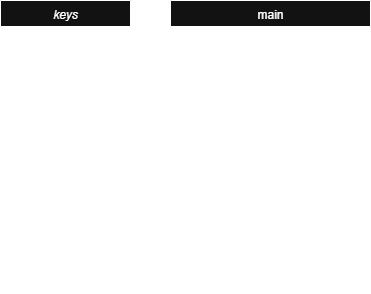

The diagram above was exported from draw.io. Its source (the exported page's mxGraphModel, read from the mxfile embedded in the PNG):
<mxGraphModel dx="412" dy="548" grid="1" gridSize="10" guides="1" tooltips="1" connect="1" arrows="1" fold="1" page="1" pageScale="1" pageWidth="827" pageHeight="1169" math="0" shadow="0">
  <root>
    <mxCell id="WIyWlLk6GJQsqaUBKTNV-0" />
    <mxCell id="WIyWlLk6GJQsqaUBKTNV-1" parent="WIyWlLk6GJQsqaUBKTNV-0" />
    <mxCell id="zkfFHV4jXpPFQw0GAbJ--0" value="keys" style="swimlane;fontStyle=2;align=center;verticalAlign=top;childLayout=stackLayout;horizontal=1;startSize=26;horizontalStack=0;resizeParent=1;resizeLast=0;collapsible=1;marginBottom=0;rounded=0;shadow=0;strokeWidth=1;" parent="WIyWlLk6GJQsqaUBKTNV-1" vertex="1">
      <mxGeometry x="150" y="120" width="130" height="80" as="geometry">
        <mxRectangle x="230" y="140" width="160" height="26" as="alternateBounds" />
      </mxGeometry>
    </mxCell>
    <mxCell id="zkfFHV4jXpPFQw0GAbJ--1" value="SSID: String" style="text;align=left;verticalAlign=top;spacingLeft=4;spacingRight=4;overflow=hidden;rotatable=0;points=[[0,0.5],[1,0.5]];portConstraint=eastwest;" parent="zkfFHV4jXpPFQw0GAbJ--0" vertex="1">
      <mxGeometry y="26" width="130" height="26" as="geometry" />
    </mxCell>
    <mxCell id="zkfFHV4jXpPFQw0GAbJ--2" value="PSWD: String" style="text;align=left;verticalAlign=top;spacingLeft=4;spacingRight=4;overflow=hidden;rotatable=0;points=[[0,0.5],[1,0.5]];portConstraint=eastwest;rounded=0;shadow=0;html=0;" parent="zkfFHV4jXpPFQw0GAbJ--0" vertex="1">
      <mxGeometry y="52" width="130" height="26" as="geometry" />
    </mxCell>
    <mxCell id="zkfFHV4jXpPFQw0GAbJ--6" value="main" style="swimlane;fontStyle=0;align=center;verticalAlign=top;childLayout=stackLayout;horizontal=1;startSize=26;horizontalStack=0;resizeParent=1;resizeLast=0;collapsible=1;marginBottom=0;rounded=0;shadow=0;strokeWidth=1;" parent="WIyWlLk6GJQsqaUBKTNV-1" vertex="1">
      <mxGeometry x="320" y="120" width="200" height="290" as="geometry">
        <mxRectangle x="130" y="380" width="160" height="26" as="alternateBounds" />
      </mxGeometry>
    </mxCell>
    <mxCell id="zkfFHV4jXpPFQw0GAbJ--7" value="dht11_temp: int&#10;dht11_humidity: int&#10;mcp_temp: int&#10;board_temp: int&#10;light_level: int" style="text;align=left;verticalAlign=top;spacingLeft=4;spacingRight=4;overflow=hidden;rotatable=0;points=[[0,0.5],[1,0.5]];portConstraint=eastwest;" parent="zkfFHV4jXpPFQw0GAbJ--6" vertex="1">
      <mxGeometry y="26" width="200" height="74" as="geometry" />
    </mxCell>
    <mxCell id="ilhe-kzCvriwK_jQpC1U-2" value="send_led: Pin&#10;board_led: Pin&#10;dht_sensor: DHT11(Pin)&#10;mcp_sensor: ADC(Pin)&#10;board_temp_sensor: ADC&#10;photo_res: ADC(Pin)" style="text;align=left;verticalAlign=top;spacingLeft=4;spacingRight=4;overflow=hidden;rotatable=0;points=[[0,0.5],[1,0.5]];portConstraint=eastwest;" vertex="1" parent="zkfFHV4jXpPFQw0GAbJ--6">
      <mxGeometry y="100" width="200" height="100" as="geometry" />
    </mxCell>
    <mxCell id="zkfFHV4jXpPFQw0GAbJ--9" value="" style="line;html=1;strokeWidth=1;align=left;verticalAlign=middle;spacingTop=-1;spacingLeft=3;spacingRight=3;rotatable=0;labelPosition=right;points=[];portConstraint=eastwest;" parent="zkfFHV4jXpPFQw0GAbJ--6" vertex="1">
      <mxGeometry y="200" width="200" height="8" as="geometry" />
    </mxCell>
    <mxCell id="zkfFHV4jXpPFQw0GAbJ--10" value="lit(pin, status): bool&#10;upload_data(): void&#10;debug_print(): void&#10;connect_wifi(): ip&#10;http_post(url: str, data: dict): void" style="text;align=left;verticalAlign=top;spacingLeft=4;spacingRight=4;overflow=hidden;rotatable=0;points=[[0,0.5],[1,0.5]];portConstraint=eastwest;fontStyle=2" parent="zkfFHV4jXpPFQw0GAbJ--6" vertex="1">
      <mxGeometry y="208" width="200" height="82" as="geometry" />
    </mxCell>
    <mxCell id="zkfFHV4jXpPFQw0GAbJ--12" value="" style="endArrow=open;endSize=10;endFill=0;shadow=0;strokeWidth=1;rounded=0;curved=0;edgeStyle=elbowEdgeStyle;elbow=vertical;dashed=1;" parent="WIyWlLk6GJQsqaUBKTNV-1" source="zkfFHV4jXpPFQw0GAbJ--6" target="zkfFHV4jXpPFQw0GAbJ--0" edge="1">
      <mxGeometry width="160" relative="1" as="geometry">
        <mxPoint x="200" y="203" as="sourcePoint" />
        <mxPoint x="200" y="203" as="targetPoint" />
      </mxGeometry>
    </mxCell>
  </root>
</mxGraphModel>